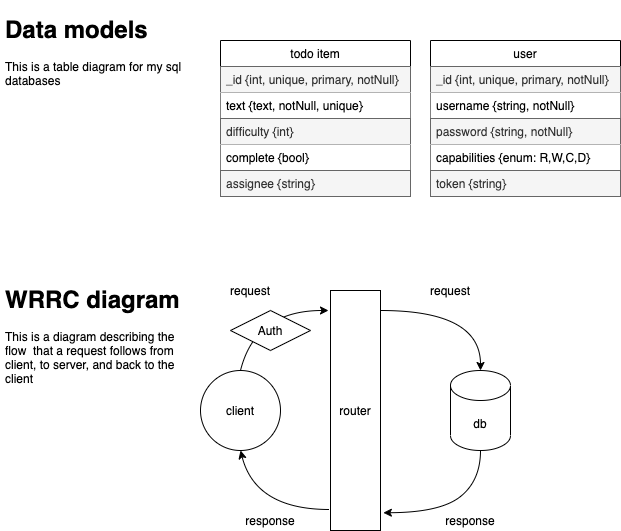

The diagram above was exported from draw.io. Its source (the exported page's mxGraphModel, read from the mxfile embedded in the PNG):
<mxGraphModel dx="946" dy="614" grid="1" gridSize="10" guides="1" tooltips="1" connect="1" arrows="1" fold="1" page="1" pageScale="1" pageWidth="850" pageHeight="1100" math="0" shadow="0">
  <root>
    <mxCell id="0" />
    <mxCell id="1" parent="0" />
    <mxCell id="2i9u_BLgQ3ArogpKbJpM-1" value="todo item" style="swimlane;fontStyle=0;childLayout=stackLayout;horizontal=1;startSize=26;horizontalStack=0;resizeParent=1;resizeParentMax=0;resizeLast=0;collapsible=1;marginBottom=0;" vertex="1" parent="1">
      <mxGeometry x="230" y="40" width="190" height="156" as="geometry" />
    </mxCell>
    <mxCell id="2i9u_BLgQ3ArogpKbJpM-6" value="_id {int, unique, primary, notNull}" style="text;strokeColor=#666666;fillColor=#f5f5f5;align=left;verticalAlign=top;spacingLeft=4;spacingRight=4;overflow=hidden;rotatable=0;points=[[0,0.5],[1,0.5]];portConstraint=eastwest;fontColor=#333333;" vertex="1" parent="2i9u_BLgQ3ArogpKbJpM-1">
      <mxGeometry y="26" width="190" height="26" as="geometry" />
    </mxCell>
    <mxCell id="2i9u_BLgQ3ArogpKbJpM-13" value="text {text, notNull, unique}" style="text;align=left;verticalAlign=top;spacingLeft=4;spacingRight=4;overflow=hidden;rotatable=0;points=[[0,0.5],[1,0.5]];portConstraint=eastwest;fillColor=#ffffff;" vertex="1" parent="2i9u_BLgQ3ArogpKbJpM-1">
      <mxGeometry y="52" width="190" height="26" as="geometry" />
    </mxCell>
    <mxCell id="2i9u_BLgQ3ArogpKbJpM-3" value="difficulty {int}" style="text;align=left;verticalAlign=top;spacingLeft=4;spacingRight=4;overflow=hidden;rotatable=0;points=[[0,0.5],[1,0.5]];portConstraint=eastwest;fillColor=#f5f5f5;strokeColor=#666666;fontColor=#333333;" vertex="1" parent="2i9u_BLgQ3ArogpKbJpM-1">
      <mxGeometry y="78" width="190" height="26" as="geometry" />
    </mxCell>
    <mxCell id="2i9u_BLgQ3ArogpKbJpM-4" value="complete {bool}" style="text;align=left;verticalAlign=top;spacingLeft=4;spacingRight=4;overflow=hidden;rotatable=0;points=[[0,0.5],[1,0.5]];portConstraint=eastwest;fillColor=#ffffff;" vertex="1" parent="2i9u_BLgQ3ArogpKbJpM-1">
      <mxGeometry y="104" width="190" height="26" as="geometry" />
    </mxCell>
    <mxCell id="2i9u_BLgQ3ArogpKbJpM-2" value="assignee {string}" style="text;align=left;verticalAlign=top;spacingLeft=4;spacingRight=4;overflow=hidden;rotatable=0;points=[[0,0.5],[1,0.5]];portConstraint=eastwest;fillColor=#f5f5f5;strokeColor=#666666;fontColor=#333333;" vertex="1" parent="2i9u_BLgQ3ArogpKbJpM-1">
      <mxGeometry y="130" width="190" height="26" as="geometry" />
    </mxCell>
    <mxCell id="2i9u_BLgQ3ArogpKbJpM-5" value="&lt;h1&gt;Data models&lt;/h1&gt;&lt;p&gt;This is a table diagram for my sql databases&lt;/p&gt;" style="text;html=1;strokeColor=none;fillColor=none;spacing=5;spacingTop=-20;whiteSpace=wrap;overflow=hidden;rounded=0;" vertex="1" parent="1">
      <mxGeometry x="10" y="10" width="190" height="120" as="geometry" />
    </mxCell>
    <mxCell id="2i9u_BLgQ3ArogpKbJpM-7" value="user" style="swimlane;fontStyle=0;childLayout=stackLayout;horizontal=1;startSize=26;horizontalStack=0;resizeParent=1;resizeParentMax=0;resizeLast=0;collapsible=1;marginBottom=0;" vertex="1" parent="1">
      <mxGeometry x="440" y="40" width="190" height="156" as="geometry" />
    </mxCell>
    <mxCell id="2i9u_BLgQ3ArogpKbJpM-8" value="_id {int, unique, primary, notNull}" style="text;strokeColor=#666666;fillColor=#f5f5f5;align=left;verticalAlign=top;spacingLeft=4;spacingRight=4;overflow=hidden;rotatable=0;points=[[0,0.5],[1,0.5]];portConstraint=eastwest;fontColor=#333333;" vertex="1" parent="2i9u_BLgQ3ArogpKbJpM-7">
      <mxGeometry y="26" width="190" height="26" as="geometry" />
    </mxCell>
    <mxCell id="2i9u_BLgQ3ArogpKbJpM-9" value="username {string, notNull}" style="text;align=left;verticalAlign=top;spacingLeft=4;spacingRight=4;overflow=hidden;rotatable=0;points=[[0,0.5],[1,0.5]];portConstraint=eastwest;fillColor=#ffffff;" vertex="1" parent="2i9u_BLgQ3ArogpKbJpM-7">
      <mxGeometry y="52" width="190" height="26" as="geometry" />
    </mxCell>
    <mxCell id="2i9u_BLgQ3ArogpKbJpM-10" value="password {string, notNull}" style="text;strokeColor=#666666;fillColor=#f5f5f5;align=left;verticalAlign=top;spacingLeft=4;spacingRight=4;overflow=hidden;rotatable=0;points=[[0,0.5],[1,0.5]];portConstraint=eastwest;fontColor=#333333;" vertex="1" parent="2i9u_BLgQ3ArogpKbJpM-7">
      <mxGeometry y="78" width="190" height="26" as="geometry" />
    </mxCell>
    <mxCell id="2i9u_BLgQ3ArogpKbJpM-11" value="capabilities {enum: R,W,C,D}" style="text;align=left;verticalAlign=top;spacingLeft=4;spacingRight=4;overflow=hidden;rotatable=0;points=[[0,0.5],[1,0.5]];portConstraint=eastwest;fillColor=#ffffff;" vertex="1" parent="2i9u_BLgQ3ArogpKbJpM-7">
      <mxGeometry y="104" width="190" height="26" as="geometry" />
    </mxCell>
    <mxCell id="2i9u_BLgQ3ArogpKbJpM-12" value="token {string}" style="text;strokeColor=#666666;fillColor=#f5f5f5;align=left;verticalAlign=top;spacingLeft=4;spacingRight=4;overflow=hidden;rotatable=0;points=[[0,0.5],[1,0.5]];portConstraint=eastwest;fontColor=#333333;" vertex="1" parent="2i9u_BLgQ3ArogpKbJpM-7">
      <mxGeometry y="130" width="190" height="26" as="geometry" />
    </mxCell>
    <mxCell id="2i9u_BLgQ3ArogpKbJpM-14" value="db" style="shape=cylinder3;whiteSpace=wrap;html=1;boundedLbl=1;backgroundOutline=1;size=15;fillColor=#ffffff;" vertex="1" parent="1">
      <mxGeometry x="460" y="370" width="60" height="80" as="geometry" />
    </mxCell>
    <mxCell id="2i9u_BLgQ3ArogpKbJpM-15" value="&lt;h1&gt;WRRC diagram&lt;/h1&gt;&lt;p&gt;This is a diagram describing the flow&amp;nbsp; that a request follows from client, to server, and back to the client&lt;/p&gt;" style="text;html=1;strokeColor=none;fillColor=none;spacing=5;spacingTop=-20;whiteSpace=wrap;overflow=hidden;rounded=0;" vertex="1" parent="1">
      <mxGeometry x="10" y="280" width="190" height="120" as="geometry" />
    </mxCell>
    <mxCell id="2i9u_BLgQ3ArogpKbJpM-16" value="client" style="ellipse;whiteSpace=wrap;html=1;aspect=fixed;fillColor=#ffffff;" vertex="1" parent="1">
      <mxGeometry x="210" y="370" width="80" height="80" as="geometry" />
    </mxCell>
    <mxCell id="2i9u_BLgQ3ArogpKbJpM-17" value="router" style="rounded=0;whiteSpace=wrap;html=1;fillColor=#ffffff;" vertex="1" parent="1">
      <mxGeometry x="340" y="290" width="50" height="240" as="geometry" />
    </mxCell>
    <mxCell id="2i9u_BLgQ3ArogpKbJpM-21" value="" style="curved=1;endArrow=classic;html=1;startArrow=none;startFill=0;exitX=0.5;exitY=0;exitDx=0;exitDy=0;" edge="1" parent="1" source="2i9u_BLgQ3ArogpKbJpM-16">
      <mxGeometry width="50" height="50" relative="1" as="geometry">
        <mxPoint x="180" y="370" as="sourcePoint" />
        <mxPoint x="338" y="310" as="targetPoint" />
        <Array as="points">
          <mxPoint x="265" y="310" />
        </Array>
      </mxGeometry>
    </mxCell>
    <mxCell id="2i9u_BLgQ3ArogpKbJpM-22" value="" style="curved=1;endArrow=none;html=1;startArrow=classic;startFill=1;exitX=0.5;exitY=1;exitDx=0;exitDy=0;endFill=0;" edge="1" parent="1" source="2i9u_BLgQ3ArogpKbJpM-16">
      <mxGeometry width="50" height="50" relative="1" as="geometry">
        <mxPoint x="180" y="450" as="sourcePoint" />
        <mxPoint x="339" y="509" as="targetPoint" />
        <Array as="points">
          <mxPoint x="265" y="509" />
        </Array>
      </mxGeometry>
    </mxCell>
    <mxCell id="2i9u_BLgQ3ArogpKbJpM-25" value="request" style="text;html=1;strokeColor=none;fillColor=none;align=center;verticalAlign=middle;whiteSpace=wrap;rounded=0;" vertex="1" parent="1">
      <mxGeometry x="240" y="280" width="40" height="20" as="geometry" />
    </mxCell>
    <mxCell id="2i9u_BLgQ3ArogpKbJpM-26" value="" style="curved=1;endArrow=classic;html=1;startArrow=none;startFill=0;entryX=0.5;entryY=0;entryDx=0;entryDy=0;entryPerimeter=0;" edge="1" parent="1" target="2i9u_BLgQ3ArogpKbJpM-14">
      <mxGeometry width="50" height="50" relative="1" as="geometry">
        <mxPoint x="390" y="310" as="sourcePoint" />
        <mxPoint x="650" y="409" as="targetPoint" />
        <Array as="points">
          <mxPoint x="490" y="310" />
        </Array>
      </mxGeometry>
    </mxCell>
    <mxCell id="2i9u_BLgQ3ArogpKbJpM-27" value="request" style="text;html=1;strokeColor=none;fillColor=none;align=center;verticalAlign=middle;whiteSpace=wrap;rounded=0;" vertex="1" parent="1">
      <mxGeometry x="440" y="280" width="40" height="20" as="geometry" />
    </mxCell>
    <mxCell id="2i9u_BLgQ3ArogpKbJpM-28" value="" style="curved=1;endArrow=none;html=1;startArrow=classic;startFill=1;entryX=0.5;entryY=1;entryDx=0;entryDy=0;entryPerimeter=0;exitX=1.057;exitY=0.926;exitDx=0;exitDy=0;exitPerimeter=0;endFill=0;" edge="1" parent="1" source="2i9u_BLgQ3ArogpKbJpM-17" target="2i9u_BLgQ3ArogpKbJpM-14">
      <mxGeometry width="50" height="50" relative="1" as="geometry">
        <mxPoint x="410" y="499.9999999999999" as="sourcePoint" />
        <mxPoint x="570" y="589.9999999999999" as="targetPoint" />
        <Array as="points">
          <mxPoint x="450" y="512" />
          <mxPoint x="490" y="480" />
        </Array>
      </mxGeometry>
    </mxCell>
    <mxCell id="2i9u_BLgQ3ArogpKbJpM-30" value="response" style="text;html=1;strokeColor=none;fillColor=none;align=center;verticalAlign=middle;whiteSpace=wrap;rounded=0;" vertex="1" parent="1">
      <mxGeometry x="460" y="510" width="40" height="20" as="geometry" />
    </mxCell>
    <mxCell id="2i9u_BLgQ3ArogpKbJpM-31" value="response" style="text;html=1;strokeColor=none;fillColor=none;align=center;verticalAlign=middle;whiteSpace=wrap;rounded=0;" vertex="1" parent="1">
      <mxGeometry x="260" y="510" width="40" height="20" as="geometry" />
    </mxCell>
    <mxCell id="2i9u_BLgQ3ArogpKbJpM-91" value="Auth" style="rhombus;whiteSpace=wrap;html=1;strokeColor=#000000;fillColor=#ffffff;" vertex="1" parent="1">
      <mxGeometry x="240" y="310" width="80" height="40" as="geometry" />
    </mxCell>
  </root>
</mxGraphModel>